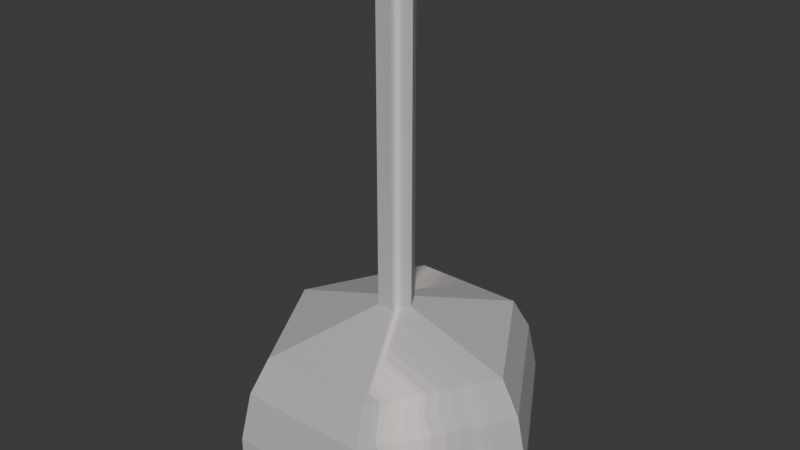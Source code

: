 # Source: tower.blend  (saved by Blender 4.3.34; exported with 4.5.12 LTS)
import bpy
from mathutils import Matrix  # noqa: F401  (used for matrix-valued properties, if any)

bpy.ops.wm.read_factory_settings(use_empty=True)
scene = bpy.context.scene
scene.name = 'Scene'

# ---- collections
col_collection = bpy.data.collections.new('Collection'); scene.collection.children.link(col_collection)

# ---- images (referenced by path relative to the original .blend; pixels are not part of the script)
import os
ASSET_DIR = os.environ.get("B2B_ASSET_DIR", "")  # directory of the original .blend (textures are referenced by path, not embedded)
HERE = os.path.dirname(os.path.abspath(__file__))  # packed textures are extracted next to this script under _unpacked/

def load_image(name, relpath, width, height, colorspace="sRGB"):
    """Load a texture the original file referenced (path relative to the .blend, or extracted next to this script)."""
    p = next((c for c in (os.path.join(HERE, relpath), os.path.join(ASSET_DIR, relpath)) if relpath and os.path.exists(c)), "")
    if p:
        img = bpy.data.images.load(p, check_existing=True)
        img.name = name
    else:  # same state as the original file: an image datablock whose file is absent (Cycles renders it pink)
        img = bpy.data.images.new(name, width, height)
        img.source = "FILE"
        img.filepath = "//" + (relpath or name)
    img.colorspace_settings.name = colorspace
    return img
img_hanging_light_png = load_image('hanging_light.png', '_unpacked/hanging_light.01d9da76.png', 256, 256, 'sRGB')

# ---- materials (node trees are filled in below, after node groups)
mat_material = bpy.data.materials.new('Material')
mat_material.alpha_threshold = 0.0
mat_material.roughness = 0.5
mat_material.line_color = (0.0, 0.0, 0.0, 1.0)

# ---- material node trees
mat_material.use_nodes = True; mat_material.node_tree.nodes.clear()
_N = mat_material.node_tree.nodes; _L = mat_material.node_tree.links
n0 = _N.new('ShaderNodeOutputMaterial'); n0.name = 'Material Output'; n0.location = (300, 300)
n1 = _N.new('ShaderNodeBsdfDiffuse'); n1.name = 'Diffuse BSDF'; n1.location = (7, 210)
n2 = _N.new('ShaderNodeTexImage'); n2.name = 'Image Texture'; n2.location = (-630, 182)
n2.image = img_hanging_light_png
n2.interpolation = 'Closest'
n3 = _N.new('ShaderNodeMix'); n3.name = 'Mix'; n3.location = (-216, 204)
n3.data_type = 'RGBA'
n4 = _N.new('ShaderNodeVertexColor'); n4.name = 'Color Attribute'; n4.location = (-329, -63)
n4.layer_name = 'Color'
_L.new(n1.outputs[0], n0.inputs[0])
_L.new(n3.outputs[2], n1.inputs[0])
_L.new(n2.outputs[0], n3.inputs[6])
_L.new(n4.outputs[0], n3.inputs[7])
n0.is_active_output = True

# ---- world
world_world = bpy.data.worlds.new('World'); scene.world = world_world
world_world.use_nodes = True; world_world.node_tree.nodes.clear()
_N = world_world.node_tree.nodes; _L = world_world.node_tree.links
n0 = _N.new('ShaderNodeOutputWorld'); n0.name = 'World Output'; n0.location = (300, 300)
n1 = _N.new('ShaderNodeBackground'); n1.name = 'Background'; n1.location = (10, 300)
n1.inputs[0].default_value = (0.05088, 0.05088, 0.05088, 1.0)
_L.new(n1.outputs[0], n0.inputs[0])
n0.is_active_output = True
world_world.color = (0.05088, 0.05088, 0.05088)
world_world.sun_shadow_jitter_overblur = 0.0

# ---- meshes
me_cube = bpy.data.meshes.new('Cube')
me_cube.from_pydata([(-1.0, -0.1506, 0.2247), (-1.0, -0.1506, 0.4076), (-1.0, 1.27, 0.2247), (-1.0, 1.27, 0.4076), (-0.2877, -0.1506, 0.2247), (-0.2877, -0.1506, 0.4076), (-0.2877, 1.27, 0.2247), (-0.2877, 1.27, 0.4076), (-1.383, 0.5406, 0.2247), (-1.383, 0.5406, 0.4076), (0.1422, 0.5406, 0.2247), (0.1422, 0.5406, 0.4076), (-1.331, 0.5415, 0.653), (-0.9746, 1.22, 0.653), (-0.312, 1.22, 0.653), (0.08788, 0.5415, 0.653), (-0.312, -0.1015, 0.653), (-0.9746, -0.1015, 0.653), (-1.24, 0.543, 0.8236), (-0.9301, 1.132, 0.8236), (-0.3546, 1.132, 0.8236), (-0.007306, 0.543, 0.8236), (-0.3546, -0.01536, 0.8236), (-0.9301, -0.01536, 0.8236), (-0.7235, 0.5519, 0.9886), (-0.6786, 0.6372, 0.9886), (-0.5953, 0.6372, 0.9886), (-0.545, 0.5519, 0.9886), (-0.5953, 0.471, 0.9886), (-0.6786, 0.471, 0.9886), (-0.7235, 0.5519, 2.555), (-0.6786, 0.6372, 2.555), (-0.5953, 0.6372, 2.555), (-0.545, 0.5519, 2.555), (-0.5953, 0.471, 2.555), (-0.6786, 0.471, 2.555), (-0.6419, 1.27, 0.2247), (-0.6419, 1.27, 0.4076), (-0.6419, -0.1506, 0.2247), (-0.6419, -0.1506, 0.4076), (-0.6164, 0.5406, 0.3934), (-0.6415, 1.22, 0.653), (-0.6415, -0.1015, 0.653), (-0.6408, 1.132, 0.8236), (-0.6408, -0.01536, 0.8236), (-0.6367, 0.6372, 0.9886), (-0.6367, 0.471, 0.9886), (-0.6367, 0.6372, 2.555), (-0.6367, 0.471, 2.555), (-0.6337, 0.5519, 2.555)], [], [(8, 9, 3, 2), (36, 37, 7, 6), (10, 11, 5, 4), (38, 39, 1, 0), (40, 10, 4, 38), (11, 7, 14, 15), (5, 11, 15, 16), (36, 6, 10, 40), (6, 7, 11, 10), (0, 1, 9, 8), (42, 16, 22, 44), (15, 14, 20, 21), (9, 1, 17, 12), (3, 9, 12, 13), (39, 5, 16, 42), (37, 3, 13, 41), (22, 21, 27, 28), (18, 23, 29, 24), (41, 13, 19, 43), (12, 17, 23, 18), (16, 15, 21, 22), (13, 12, 18, 19), (45, 25, 31, 47), (46, 28, 34, 48), (19, 18, 24, 25), (21, 20, 26, 27), (44, 22, 28, 46), (43, 19, 25, 45), (49, 30, 35, 48), (47, 31, 30, 49), (24, 29, 35, 30), (28, 27, 33, 34), (25, 24, 30, 31), (27, 26, 32, 33), (32, 47, 49, 33), (33, 49, 48, 34), (20, 43, 45, 26), (23, 44, 46, 29), (29, 46, 48, 35), (26, 45, 47, 32), (14, 41, 43, 20), (7, 37, 41, 14), (1, 39, 42, 17), (17, 42, 44, 23), (2, 36, 40, 8), (8, 40, 38, 0), (4, 5, 39, 38), (2, 3, 37, 36)])
_uv = me_cube.uv_layers.new(name='UVMap')
_uv.uv.foreach_set('vector', [0.792, 0.8958, 0.9738, 0.8958, 0.9738, 0.9553, 0.792, 0.9553, 0.8802, 0.824, 0.8802, 0.419, 0.9614, 0.419, 0.9614, 0.824, 0.8784, 0.5229, 0.8784, 0.7996, 0.7942, 0.7996, 0.7942, 0.5229, 0.6437, 0.4431, 0.6437, 0.96, 0.5429, 0.96, 0.5429, 0.4431, 0.2507, 0.6259, 0.375, 0.6259, 0.375, 0.75, 0.2507, 0.75, 0.8784, 0.7996, 0.9639, 0.7996, 0.9639, 0.7996, 0.8784, 0.7996, 0.7942, 0.7996, 0.8784, 0.7996, 0.8784, 0.7996, 0.7942, 0.7996, 0.2507, 0.5, 0.375, 0.5, 0.375, 0.6259, 0.2507, 0.6259, 0.9639, 0.5229, 0.9639, 0.7996, 0.8784, 0.7996, 0.8784, 0.5229, 0.792, 0.8371, 0.9738, 0.8371, 0.9738, 0.8958, 0.792, 0.8958, 0.6437, 0.96, 0.7435, 0.96, 0.7435, 0.96, 0.6437, 0.96, 0.8784, 0.7996, 0.9639, 0.7996, 0.9639, 0.7996, 0.8784, 0.7996, 0.9738, 0.8958, 0.9738, 0.8371, 0.9738, 0.8371, 0.9738, 0.8958, 0.9738, 0.9553, 0.9738, 0.8958, 0.9738, 0.8958, 0.9738, 0.9553, 0.6437, 0.96, 0.7435, 0.96, 0.7435, 0.96, 0.6437, 0.96, 0.8802, 0.419, 0.7982, 0.419, 0.7982, 0.419, 0.8802, 0.419, 0.7942, 0.7996, 0.8784, 0.7996, 0.8784, 0.7996, 0.7942, 0.7996, 0.9738, 0.8958, 0.9738, 0.8371, 0.9738, 0.8371, 0.9738, 0.8958, 0.8802, 0.419, 0.7982, 0.419, 0.7982, 0.419, 0.8802, 0.419, 0.9738, 0.8958, 0.9738, 0.8371, 0.9738, 0.8371, 0.9738, 0.8958, 0.7942, 0.7996, 0.8784, 0.7996, 0.8784, 0.7996, 0.7942, 0.7996, 0.9738, 0.9553, 0.9738, 0.8958, 0.9738, 0.8958, 0.9738, 0.9553, 0.8802, 0.419, 0.7982, 0.419, 0.7982, 0.419, 0.8802, 0.419, 0.6437, 0.96, 0.7435, 0.96, 0.7435, 0.96, 0.6437, 0.96, 0.9738, 0.9553, 0.9738, 0.8958, 0.9738, 0.8958, 0.9738, 0.9553, 0.8784, 0.7996, 0.9639, 0.7996, 0.9639, 0.7996, 0.8784, 0.7996, 0.6437, 0.96, 0.7435, 0.96, 0.7435, 0.96, 0.6437, 0.96, 0.8802, 0.419, 0.7982, 0.419, 0.7982, 0.419, 0.8802, 0.419, 0.4747, 0.7365, 0.4921, 0.7342, 0.4921, 0.8275, 0.4748, 0.8298, 0.4748, 0.6419, 0.4921, 0.6395, 0.4921, 0.7342, 0.4747, 0.7365, 0.9738, 0.8958, 0.9738, 0.8371, 0.9738, 0.8371, 0.9738, 0.8958, 0.7942, 0.7996, 0.8784, 0.7996, 0.8784, 0.7996, 0.7942, 0.7996, 0.9738, 0.9553, 0.9738, 0.8958, 0.9738, 0.8958, 0.9738, 0.9553, 0.8784, 0.7996, 0.9639, 0.7996, 0.9639, 0.7996, 0.8784, 0.7996, 0.4576, 0.6442, 0.4748, 0.6419, 0.4747, 0.7365, 0.4576, 0.7389, 0.4576, 0.7389, 0.4747, 0.7365, 0.4748, 0.8298, 0.4576, 0.8322, 0.9614, 0.419, 0.8802, 0.419, 0.8802, 0.419, 0.9614, 0.419, 0.5429, 0.96, 0.6437, 0.96, 0.6437, 0.96, 0.5429, 0.96, 0.5429, 0.96, 0.6437, 0.96, 0.6437, 0.96, 0.5429, 0.96, 0.9614, 0.419, 0.8802, 0.419, 0.8802, 0.419, 0.9614, 0.419, 0.9614, 0.419, 0.8802, 0.419, 0.8802, 0.419, 0.9614, 0.419, 0.9614, 0.419, 0.8802, 0.419, 0.8802, 0.419, 0.9614, 0.419, 0.5429, 0.96, 0.6437, 0.96, 0.6437, 0.96, 0.5429, 0.96, 0.5429, 0.96, 0.6437, 0.96, 0.6437, 0.96, 0.5429, 0.96, 0.125, 0.5, 0.2507, 0.5, 0.2507, 0.6259, 0.125, 0.6259, 0.125, 0.6259, 0.2507, 0.6259, 0.2507, 0.75, 0.125, 0.75, 0.7435, 0.4431, 0.7435, 0.96, 0.6437, 0.96, 0.6437, 0.4431, 0.7982, 0.824, 0.7982, 0.419, 0.8802, 0.419, 0.8802, 0.824])
_ca = me_cube.color_attributes.new('Color', 'FLOAT_COLOR', 'POINT')
_ca.data.foreach_set('color', [1.0, 1.0, 1.0, 1.0, 1.0, 1.0, 1.0, 1.0, 1.0, 1.0, 1.0, 1.0, 1.0, 1.0, 1.0, 1.0, 1.0, 1.0, 1.0, 1.0, 1.0, 1.0, 1.0, 1.0, 1.0, 1.0, 1.0, 1.0, 1.0, 1.0, 1.0, 1.0, 1.0, 1.0, 1.0, 1.0, 1.0, 1.0, 1.0, 1.0, 1.0, 1.0, 1.0, 1.0, 1.0, 1.0, 1.0, 1.0, 1.0, 1.0, 1.0, 1.0, 1.0, 1.0, 1.0, 1.0, 1.0, 1.0, 1.0, 1.0, 1.0, 1.0, 1.0, 1.0, 1.0, 1.0, 1.0, 1.0, 1.0, 1.0, 1.0, 1.0, 1.0, 1.0, 1.0, 1.0, 1.0, 1.0, 1.0, 1.0, 1.0, 1.0, 1.0, 1.0, 1.0, 1.0, 1.0, 1.0, 1.0, 1.0, 1.0, 1.0, 1.0, 1.0, 1.0, 1.0, 1.0, 1.0, 1.0, 1.0, 1.0, 1.0, 1.0, 1.0, 1.0, 1.0, 1.0, 1.0, 1.0, 1.0, 1.0, 1.0, 1.0, 1.0, 1.0, 1.0, 1.0, 1.0, 1.0, 1.0, 1.0, 1.0, 1.0, 1.0, 1.0, 1.0, 1.0, 1.0, 1.0, 1.0, 1.0, 1.0, 1.0, 1.0, 1.0, 1.0, 1.0, 1.0, 1.0, 1.0, 1.0, 1.0, 1.0, 1.0, 1.0, 1.0, 1.0, 1.0, 1.0, 1.0, 1.0, 1.0, 1.0, 1.0, 1.0, 1.0, 1.0, 1.0, 1.0, 1.0, 1.0, 1.0, 1.0, 1.0, 1.0, 1.0, 1.0, 1.0, 1.0, 1.0, 1.0, 1.0, 1.0, 1.0, 1.0, 1.0, 1.0, 1.0, 1.0, 1.0, 1.0, 1.0, 1.0, 1.0, 1.0, 1.0, 1.0, 1.0, 1.0, 1.0, 1.0, 1.0, 1.0, 1.0, 1.0, 1.0, 1.0, 1.0, 1.0, 1.0])
me_cube.materials.append(mat_material)
me_cube.use_mirror_vertex_groups = False
me_cube.update()

# ---- objects
ob_cube = bpy.data.objects.new('Cube', me_cube)

# ---- transforms, parenting, visibility, modifiers, constraints
ob_cube.location = (0.0, 0.0, 0.0)
ob_cube.lock_rotations_4d = False
ob_cube.empty_display_type = 'ARROWS'
ob_cube.lineart.crease_threshold = 0.0

# ---- collection membership
col_collection.objects.link(ob_cube)

# ---- scene / render settings (as saved in the file)
scene.frame_start = 1; scene.frame_end = 250; scene.frame_set(1)
scene.render.engine = 'BLENDER_EEVEE_NEXT'
bpy.context.view_layer.update()

# ---- added for rendering (the .blend has no active camera and no usable light): camera, sun
cam_auto = bpy.data.cameras.new('AutoCamera')
cam_auto.lens = 50.0
cam_auto.sensor_width = 36.0
cam_auto.clip_end = 1000.0
ob_auto_camera = bpy.data.objects.new('AutoCamera', cam_auto)
scene.collection.objects.link(ob_auto_camera)
ob_auto_camera.location = (2.2726, -2.91192, 3.70454)
ob_auto_camera.rotation_euler = (1.09748, -7.21219e-08, 0.694738)
scene.camera = ob_auto_camera
light_auto_sun = bpy.data.lights.new('AutoSun', 'SUN')
light_auto_sun.energy = 3.0
light_auto_sun.angle = 0.0523599
ob_auto_sun = bpy.data.objects.new('AutoSun', light_auto_sun)
scene.collection.objects.link(ob_auto_sun)
ob_auto_sun.rotation_euler = (0.872665, 0.174533, 0.523599)
bpy.context.view_layer.update()
